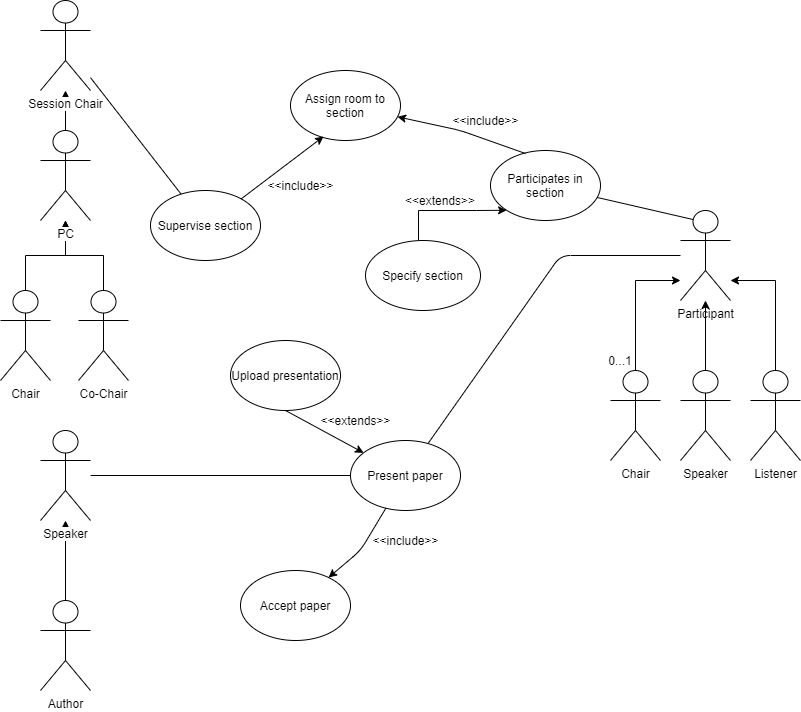

The diagram above was exported from draw.io. Its source (the exported page's mxGraphModel, read from the mxfile embedded in the PNG):
<mxGraphModel dx="1038" dy="568" grid="1" gridSize="10" guides="1" tooltips="1" connect="1" arrows="1" fold="1" page="1" pageScale="1" pageWidth="850" pageHeight="1100" math="0" shadow="0">
  <root>
    <mxCell id="0" />
    <mxCell id="1" parent="0" />
    <mxCell id="BzfiqMugTSexTv3hWJ3e-1" value="" style="edgeStyle=orthogonalEdgeStyle;rounded=0;orthogonalLoop=1;jettySize=auto;html=1;exitX=0.5;exitY=0;exitDx=0;exitDy=0;exitPerimeter=0;" edge="1" parent="1" source="BzfiqMugTSexTv3hWJ3e-5" target="BzfiqMugTSexTv3hWJ3e-2">
      <mxGeometry relative="1" as="geometry" />
    </mxCell>
    <mxCell id="BzfiqMugTSexTv3hWJ3e-2" value="Session Chair" style="shape=umlActor;verticalLabelPosition=bottom;labelBackgroundColor=#ffffff;verticalAlign=top;html=1;outlineConnect=0;" vertex="1" parent="1">
      <mxGeometry x="80" y="40" width="50" height="90" as="geometry" />
    </mxCell>
    <mxCell id="BzfiqMugTSexTv3hWJ3e-3" value="" style="edgeStyle=orthogonalEdgeStyle;rounded=0;orthogonalLoop=1;jettySize=auto;html=1;" edge="1" parent="1" source="BzfiqMugTSexTv3hWJ3e-7" target="BzfiqMugTSexTv3hWJ3e-5">
      <mxGeometry relative="1" as="geometry" />
    </mxCell>
    <mxCell id="BzfiqMugTSexTv3hWJ3e-4" value="" style="edgeStyle=orthogonalEdgeStyle;rounded=0;orthogonalLoop=1;jettySize=auto;html=1;" edge="1" parent="1" source="BzfiqMugTSexTv3hWJ3e-6" target="BzfiqMugTSexTv3hWJ3e-5">
      <mxGeometry relative="1" as="geometry" />
    </mxCell>
    <mxCell id="BzfiqMugTSexTv3hWJ3e-5" value="PC" style="shape=umlActor;verticalLabelPosition=bottom;labelBackgroundColor=#ffffff;verticalAlign=top;html=1;outlineConnect=0;" vertex="1" parent="1">
      <mxGeometry x="80" y="170" width="50" height="90" as="geometry" />
    </mxCell>
    <mxCell id="BzfiqMugTSexTv3hWJ3e-6" value="Co-Chair" style="shape=umlActor;verticalLabelPosition=bottom;labelBackgroundColor=#ffffff;verticalAlign=top;html=1;outlineConnect=0;" vertex="1" parent="1">
      <mxGeometry x="118" y="330" width="50" height="90" as="geometry" />
    </mxCell>
    <mxCell id="BzfiqMugTSexTv3hWJ3e-7" value="Chair" style="shape=umlActor;verticalLabelPosition=bottom;labelBackgroundColor=#ffffff;verticalAlign=top;html=1;outlineConnect=0;" vertex="1" parent="1">
      <mxGeometry x="40" y="330" width="50" height="90" as="geometry" />
    </mxCell>
    <mxCell id="BzfiqMugTSexTv3hWJ3e-8" value="" style="edgeStyle=orthogonalEdgeStyle;rounded=0;orthogonalLoop=1;jettySize=auto;html=1;" edge="1" parent="1" source="BzfiqMugTSexTv3hWJ3e-10" target="BzfiqMugTSexTv3hWJ3e-9">
      <mxGeometry relative="1" as="geometry" />
    </mxCell>
    <mxCell id="BzfiqMugTSexTv3hWJ3e-9" value="Speaker" style="shape=umlActor;verticalLabelPosition=bottom;labelBackgroundColor=#ffffff;verticalAlign=top;html=1;outlineConnect=0;" vertex="1" parent="1">
      <mxGeometry x="80" y="470" width="50" height="90" as="geometry" />
    </mxCell>
    <mxCell id="BzfiqMugTSexTv3hWJ3e-10" value="Author" style="shape=umlActor;verticalLabelPosition=bottom;labelBackgroundColor=#ffffff;verticalAlign=top;html=1;outlineConnect=0;" vertex="1" parent="1">
      <mxGeometry x="80" y="640" width="50" height="90" as="geometry" />
    </mxCell>
    <mxCell id="BzfiqMugTSexTv3hWJ3e-11" value="Participant" style="shape=umlActor;verticalLabelPosition=bottom;labelBackgroundColor=#ffffff;verticalAlign=top;html=1;outlineConnect=0;" vertex="1" parent="1">
      <mxGeometry x="720" y="250" width="50" height="90" as="geometry" />
    </mxCell>
    <mxCell id="BzfiqMugTSexTv3hWJ3e-12" style="edgeStyle=orthogonalEdgeStyle;rounded=0;orthogonalLoop=1;jettySize=auto;html=1;" edge="1" parent="1" source="BzfiqMugTSexTv3hWJ3e-13" target="BzfiqMugTSexTv3hWJ3e-11">
      <mxGeometry relative="1" as="geometry">
        <Array as="points">
          <mxPoint x="675" y="320" />
        </Array>
      </mxGeometry>
    </mxCell>
    <mxCell id="BzfiqMugTSexTv3hWJ3e-13" value="Chair" style="shape=umlActor;verticalLabelPosition=bottom;labelBackgroundColor=#ffffff;verticalAlign=top;html=1;outlineConnect=0;" vertex="1" parent="1">
      <mxGeometry x="650" y="410" width="50" height="90" as="geometry" />
    </mxCell>
    <mxCell id="BzfiqMugTSexTv3hWJ3e-14" style="edgeStyle=orthogonalEdgeStyle;rounded=0;orthogonalLoop=1;jettySize=auto;html=1;" edge="1" parent="1" source="BzfiqMugTSexTv3hWJ3e-15" target="BzfiqMugTSexTv3hWJ3e-11">
      <mxGeometry relative="1" as="geometry" />
    </mxCell>
    <mxCell id="BzfiqMugTSexTv3hWJ3e-15" value="Speaker" style="shape=umlActor;verticalLabelPosition=bottom;labelBackgroundColor=#ffffff;verticalAlign=top;html=1;outlineConnect=0;" vertex="1" parent="1">
      <mxGeometry x="720" y="410" width="50" height="90" as="geometry" />
    </mxCell>
    <mxCell id="BzfiqMugTSexTv3hWJ3e-16" style="edgeStyle=orthogonalEdgeStyle;rounded=0;orthogonalLoop=1;jettySize=auto;html=1;" edge="1" parent="1" source="BzfiqMugTSexTv3hWJ3e-17" target="BzfiqMugTSexTv3hWJ3e-11">
      <mxGeometry relative="1" as="geometry">
        <Array as="points">
          <mxPoint x="815" y="320" />
        </Array>
      </mxGeometry>
    </mxCell>
    <mxCell id="BzfiqMugTSexTv3hWJ3e-17" value="Listener" style="shape=umlActor;verticalLabelPosition=bottom;labelBackgroundColor=#ffffff;verticalAlign=top;html=1;outlineConnect=0;" vertex="1" parent="1">
      <mxGeometry x="790" y="410" width="50" height="90" as="geometry" />
    </mxCell>
    <mxCell id="BzfiqMugTSexTv3hWJ3e-18" value="0...1" style="text;html=1;strokeColor=none;fillColor=none;align=center;verticalAlign=middle;whiteSpace=wrap;rounded=0;" vertex="1" parent="1">
      <mxGeometry x="640" y="390" width="40" height="20" as="geometry" />
    </mxCell>
    <mxCell id="BzfiqMugTSexTv3hWJ3e-19" value="Participates in section" style="ellipse;whiteSpace=wrap;html=1;" vertex="1" parent="1">
      <mxGeometry x="530" y="190" width="110" height="70" as="geometry" />
    </mxCell>
    <mxCell id="BzfiqMugTSexTv3hWJ3e-20" value="Present paper" style="ellipse;whiteSpace=wrap;html=1;" vertex="1" parent="1">
      <mxGeometry x="390" y="480" width="110" height="70" as="geometry" />
    </mxCell>
    <mxCell id="BzfiqMugTSexTv3hWJ3e-21" value="Supervise section" style="ellipse;whiteSpace=wrap;html=1;" vertex="1" parent="1">
      <mxGeometry x="190" y="230" width="110" height="70" as="geometry" />
    </mxCell>
    <mxCell id="BzfiqMugTSexTv3hWJ3e-22" value="Accept paper" style="ellipse;whiteSpace=wrap;html=1;" vertex="1" parent="1">
      <mxGeometry x="280" y="610" width="110" height="70" as="geometry" />
    </mxCell>
    <mxCell id="BzfiqMugTSexTv3hWJ3e-23" value="Upload presentation" style="ellipse;whiteSpace=wrap;html=1;" vertex="1" parent="1">
      <mxGeometry x="270" y="380" width="110" height="70" as="geometry" />
    </mxCell>
    <mxCell id="BzfiqMugTSexTv3hWJ3e-24" value="Assign room to section" style="ellipse;whiteSpace=wrap;html=1;" vertex="1" parent="1">
      <mxGeometry x="330" y="110" width="110" height="70" as="geometry" />
    </mxCell>
    <mxCell id="BzfiqMugTSexTv3hWJ3e-25" value="" style="endArrow=classic;html=1;exitX=0.318;exitY=0.043;exitDx=0;exitDy=0;exitPerimeter=0;" edge="1" parent="1" source="BzfiqMugTSexTv3hWJ3e-19" target="BzfiqMugTSexTv3hWJ3e-24">
      <mxGeometry width="50" height="50" relative="1" as="geometry">
        <mxPoint x="400" y="440" as="sourcePoint" />
        <mxPoint x="450" y="390" as="targetPoint" />
        <Array as="points">
          <mxPoint x="500" y="170" />
        </Array>
      </mxGeometry>
    </mxCell>
    <mxCell id="BzfiqMugTSexTv3hWJ3e-26" value="&amp;lt;&amp;lt;extends&amp;gt;&amp;gt;" style="text;html=1;strokeColor=none;fillColor=none;align=center;verticalAlign=middle;whiteSpace=wrap;rounded=0;" vertex="1" parent="1">
      <mxGeometry x="460" y="230" width="40" height="20" as="geometry" />
    </mxCell>
    <mxCell id="BzfiqMugTSexTv3hWJ3e-27" value="" style="endArrow=none;html=1;entryX=0.25;entryY=0.1;entryDx=0;entryDy=0;entryPerimeter=0;" edge="1" parent="1" source="BzfiqMugTSexTv3hWJ3e-19" target="BzfiqMugTSexTv3hWJ3e-11">
      <mxGeometry width="50" height="50" relative="1" as="geometry">
        <mxPoint x="640" y="140" as="sourcePoint" />
        <mxPoint x="690" y="90" as="targetPoint" />
      </mxGeometry>
    </mxCell>
    <mxCell id="BzfiqMugTSexTv3hWJ3e-28" value="" style="endArrow=none;html=1;entryX=0;entryY=0.5;entryDx=0;entryDy=0;" edge="1" parent="1" source="BzfiqMugTSexTv3hWJ3e-9" target="BzfiqMugTSexTv3hWJ3e-20">
      <mxGeometry width="50" height="50" relative="1" as="geometry">
        <mxPoint x="240" y="520" as="sourcePoint" />
        <mxPoint x="290" y="470" as="targetPoint" />
        <Array as="points" />
      </mxGeometry>
    </mxCell>
    <mxCell id="BzfiqMugTSexTv3hWJ3e-29" value="" style="endArrow=classic;html=1;" edge="1" parent="1" source="BzfiqMugTSexTv3hWJ3e-20" target="BzfiqMugTSexTv3hWJ3e-22">
      <mxGeometry width="50" height="50" relative="1" as="geometry">
        <mxPoint x="400" y="440" as="sourcePoint" />
        <mxPoint x="450" y="390" as="targetPoint" />
        <Array as="points">
          <mxPoint x="400" y="590" />
        </Array>
      </mxGeometry>
    </mxCell>
    <mxCell id="BzfiqMugTSexTv3hWJ3e-30" value="&amp;lt;&amp;lt;include&amp;gt;&amp;gt;" style="text;html=1;align=center;verticalAlign=middle;resizable=0;points=[];autosize=1;" vertex="1" parent="1">
      <mxGeometry x="405" y="570" width="80" height="20" as="geometry" />
    </mxCell>
    <mxCell id="BzfiqMugTSexTv3hWJ3e-31" value="" style="endArrow=classic;html=1;exitX=0.5;exitY=1;exitDx=0;exitDy=0;" edge="1" parent="1" source="BzfiqMugTSexTv3hWJ3e-23" target="BzfiqMugTSexTv3hWJ3e-20">
      <mxGeometry width="50" height="50" relative="1" as="geometry">
        <mxPoint x="280" y="440" as="sourcePoint" />
        <mxPoint x="330" y="390" as="targetPoint" />
      </mxGeometry>
    </mxCell>
    <mxCell id="BzfiqMugTSexTv3hWJ3e-32" value="&amp;lt;&amp;lt;extends&amp;gt;&amp;gt;" style="text;html=1;align=center;verticalAlign=middle;resizable=0;points=[];autosize=1;" vertex="1" parent="1">
      <mxGeometry x="350" y="450" width="90" height="20" as="geometry" />
    </mxCell>
    <mxCell id="BzfiqMugTSexTv3hWJ3e-33" value="" style="endArrow=none;html=1;" edge="1" parent="1" source="BzfiqMugTSexTv3hWJ3e-2" target="BzfiqMugTSexTv3hWJ3e-21">
      <mxGeometry width="50" height="50" relative="1" as="geometry">
        <mxPoint x="280" y="440" as="sourcePoint" />
        <mxPoint x="330" y="390" as="targetPoint" />
      </mxGeometry>
    </mxCell>
    <mxCell id="BzfiqMugTSexTv3hWJ3e-34" value="" style="endArrow=none;html=1;" edge="1" parent="1" source="BzfiqMugTSexTv3hWJ3e-20" target="BzfiqMugTSexTv3hWJ3e-11">
      <mxGeometry width="50" height="50" relative="1" as="geometry">
        <mxPoint x="280" y="440" as="sourcePoint" />
        <mxPoint x="330" y="390" as="targetPoint" />
        <Array as="points">
          <mxPoint x="600" y="295" />
        </Array>
      </mxGeometry>
    </mxCell>
    <mxCell id="BzfiqMugTSexTv3hWJ3e-35" style="edgeStyle=orthogonalEdgeStyle;rounded=0;orthogonalLoop=1;jettySize=auto;html=1;entryX=0;entryY=1;entryDx=0;entryDy=0;" edge="1" parent="1" source="BzfiqMugTSexTv3hWJ3e-36" target="BzfiqMugTSexTv3hWJ3e-19">
      <mxGeometry relative="1" as="geometry">
        <Array as="points">
          <mxPoint x="458" y="250" />
          <mxPoint x="516" y="250" />
        </Array>
      </mxGeometry>
    </mxCell>
    <mxCell id="BzfiqMugTSexTv3hWJ3e-36" value="Specify section" style="ellipse;whiteSpace=wrap;html=1;" vertex="1" parent="1">
      <mxGeometry x="405" y="280" width="115" height="70" as="geometry" />
    </mxCell>
    <mxCell id="BzfiqMugTSexTv3hWJ3e-37" value="&amp;lt;&amp;lt;include&amp;gt;&amp;gt;" style="text;html=1;align=center;verticalAlign=middle;resizable=0;points=[];autosize=1;" vertex="1" parent="1">
      <mxGeometry x="485" y="150" width="80" height="20" as="geometry" />
    </mxCell>
    <mxCell id="BzfiqMugTSexTv3hWJ3e-38" value="" style="endArrow=classic;html=1;entryX=0.3;entryY=0.943;entryDx=0;entryDy=0;entryPerimeter=0;" edge="1" parent="1" source="BzfiqMugTSexTv3hWJ3e-21" target="BzfiqMugTSexTv3hWJ3e-24">
      <mxGeometry width="50" height="50" relative="1" as="geometry">
        <mxPoint x="280" y="440" as="sourcePoint" />
        <mxPoint x="330" y="390" as="targetPoint" />
      </mxGeometry>
    </mxCell>
    <mxCell id="BzfiqMugTSexTv3hWJ3e-39" value="&amp;lt;&amp;lt;include&amp;gt;&amp;gt;" style="text;html=1;align=center;verticalAlign=middle;resizable=0;points=[];autosize=1;" vertex="1" parent="1">
      <mxGeometry x="300" y="215" width="80" height="20" as="geometry" />
    </mxCell>
  </root>
</mxGraphModel>